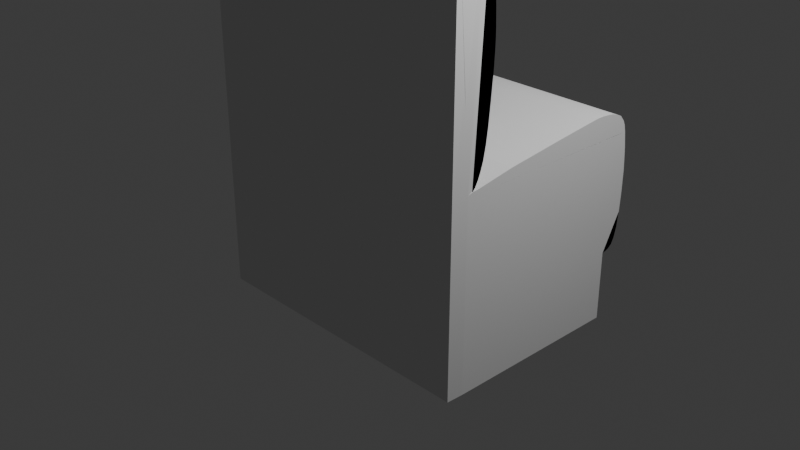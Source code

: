 # Source: blend.blend  (saved by Blender 4.0.36; exported with 4.5.12 LTS)
import bpy
from mathutils import Matrix  # noqa: F401  (used for matrix-valued properties, if any)

bpy.ops.wm.read_factory_settings(use_empty=True)
scene = bpy.context.scene
scene.name = 'Scene'

# ---- collections
col_collection = bpy.data.collections.new('Collection'); scene.collection.children.link(col_collection)

# ---- world
world_world = bpy.data.worlds.new('World'); scene.world = world_world
world_world.use_nodes = True; world_world.node_tree.nodes.clear()
_N = world_world.node_tree.nodes; _L = world_world.node_tree.links
n0 = _N.new('ShaderNodeOutputWorld'); n0.name = 'World Output'; n0.location = (300, 300)
n1 = _N.new('ShaderNodeBackground'); n1.name = 'Background'; n1.location = (10, 300)
n1.inputs[0].default_value = (0.05088, 0.05088, 0.05088, 1.0)
_L.new(n1.outputs[0], n0.inputs[0])
n0.is_active_output = True
world_world.color = (0.05088, 0.05088, 0.05088)
world_world.use_sun_shadow = False
world_world.sun_shadow_jitter_overblur = 0.0

# ---- cameras
cam_camera = bpy.data.cameras.new('Camera')
cam_camera.clip_end = 100.0
cam_camera.ortho_scale = 7.314

# ---- lights
light_light = bpy.data.lights.new('Light', 'POINT')
light_light.transmission_factor = 0.0
light_light.use_soft_falloff = False
light_light.energy = 1000.0
light_light.shadow_soft_size = 0.1
light_light.shadow_maximum_resolution = 0.006
light_light.use_absolute_resolution = True

# ---- meshes
me_cube = bpy.data.meshes.new('Cube')
me_cube.from_pydata([(-1.0, -1.0, -1.0), (-1.0, -1.0, 1.0), (-1.0, 1.0, -1.0), (-1.0, 1.0, 1.0), (1.0, -1.0, -1.0), (1.0, -1.0, 1.0), (1.0, 1.0, -1.0), (1.0, 1.0, 1.0), (-1.0, -1.0, -0.2499), (-1.0, 1.0, -0.2499), (1.0, 1.0, -0.2499), (1.0, -1.0, -0.2499), (-1.0, 1.037, -0.2431), (1.0, 1.037, -0.2431), (-1.0, 1.085, -0.226), (1.0, 1.085, -0.226), (-1.0, 1.13, -0.192), (1.0, 1.13, -0.192), (-1.0, 1.162, -0.1306), (1.0, 1.162, -0.1306), (-1.0, 1.191, -0.02494), (1.0, 1.191, -0.02494), (-1.0, 1.211, 0.1455), (1.0, 1.211, 0.1455), (-1.0, 1.223, 0.3487), (1.0, 1.223, 0.3487), (-1.0, 1.226, 0.5813), (1.0, 1.226, 0.5813), (-1.0, 1.219, 0.7085), (1.0, 1.219, 0.7085), (-1.0, 1.208, 0.8463), (1.0, 1.208, 0.8463), (-1.0, 1.187, 1.002), (1.0, 1.187, 1.002), (-1.0, 1.17, 1.076), (1.0, 1.17, 1.076), (-1.0, 1.148, 1.126), (1.0, 1.148, 1.126), (-1.0, 1.095, 1.189), (1.0, 1.095, 1.189), (-1.0, 1.029, 1.217), (1.0, 1.029, 1.217), (-1.0, 0.9645, 1.239), (1.0, 0.9645, 1.239), (-1.0, 0.8897, 1.249), (1.0, 0.8897, 1.249), (-1.0, 0.8179, 1.255), (1.0, 0.8179, 1.255), (-1.0, 0.7451, 1.255), (1.0, 0.7451, 1.255), (-1.0, 0.5842, 1.239), (1.0, 0.5842, 1.239), (-1.0, 0.4479, 1.223), (1.0, 0.4479, 1.223), (-1.0, 0.1879, 1.194), (1.0, 0.1879, 1.194), (-1.0, -0.1664, 1.15), (1.0, -0.1664, 1.15), (-1.0, -0.4419, 1.117), (1.0, -0.4419, 1.117), (-1.0, -0.8749, 1.042), (1.0, -0.8749, 1.042), (-1.0, -0.9328, 1.037), (1.0, -0.9328, 1.037), (-1.0, -0.9805, 1.027), (1.0, -0.9805, 1.027), (-1.0, -0.9976, 1.013), (1.0, -0.9976, 1.013), (-1.0, -0.9993, 1.001), (1.0, -0.9993, 1.001), (-1.002, -1.101, 3.667), (-1.002, -1.021, 3.654), (-1.002, -0.9902, 0.9997), (0.9964, -0.9902, 0.9997), (-1.002, -0.9773, 1.005), (0.9964, -0.9773, 1.005), (-1.002, -0.9458, 1.026), (0.9964, -0.9458, 1.026), (-1.002, -0.9088, 1.065), (0.9964, -0.9088, 1.065), (-1.002, -0.8755, 1.127), (0.9964, -0.8755, 1.127), (-1.002, -0.8489, 1.195), (0.9964, -0.8489, 1.195), (-1.002, -0.82, 1.285), (0.9964, -0.82, 1.285), (-1.002, -0.7934, 1.421), (0.9964, -0.7934, 1.421), (-1.002, -0.7721, 1.586), (0.9964, -0.7721, 1.586), (-1.002, -0.7534, 1.791), (0.9964, -0.7534, 1.791), (-1.002, -0.7321, 2.059), (0.9964, -0.7321, 2.059), (-1.002, -0.7241, 2.235), (0.9964, -0.7241, 2.235), (-1.002, -0.7224, 2.323), (0.9964, -1.021, 3.654), (-1.002, -0.9865, 3.643), (0.9964, -0.9865, 3.643), (-1.002, -0.9458, 3.622), (0.9964, -0.9458, 3.622), (-1.002, -0.9088, 3.582), (0.9964, -0.9088, 3.582), (-1.002, -0.8755, 3.52), (0.9964, -0.8755, 3.52), (-1.002, -0.8489, 3.453), (0.9964, -0.8489, 3.453), (-1.002, -0.82, 3.363), (0.9964, -0.82, 3.363), (-1.002, -0.7934, 3.227), (0.9964, -0.7934, 3.227), (-1.002, -0.7721, 3.062), (0.9964, -0.7721, 3.062), (-1.002, -0.7534, 2.857), (0.9964, -0.7534, 2.857), (-1.002, -0.7321, 2.589), (0.9964, -0.7321, 2.589), (-1.002, -0.7241, 2.413), (0.9964, -0.7241, 2.413), (-1.002, -0.7224, 2.325), (0.9964, -0.7224, 2.325), (-1.002, -1.059, 3.662), (0.9964, -1.059, 3.662), (0.9964, -1.101, 3.667), (-1.002, -1.139, 3.664), (0.9964, -1.139, 3.664), (-1.002, -1.175, 3.656), (0.9964, -1.175, 3.656), (-1.002, -1.208, 3.643), (0.9964, -1.208, 3.643), (-1.002, -1.24, 3.618), (0.9964, -1.24, 3.618), (-1.002, -1.255, 3.577), (0.9964, -1.255, 3.577), (-1.002, -1.248, 3.542), (0.9964, -1.248, 3.542), (-1.002, -1.219, 3.507), (0.9964, -1.219, 3.507), (-1.002, -1.194, 3.499), (0.9964, -1.194, 3.499), (-1.002, -1.184, 3.499), (0.9964, -1.184, 3.499), (-1.0, -1.184, -0.9997), (0.995, -1.184, -0.9997), (-1.001, -1.184, 1.0), (0.995, -1.184, 1.0)], [(146, 145)], [(8, 1, 3, 9), (9, 3, 7, 10), (10, 7, 5, 11), (11, 5, 1, 8), (2, 6, 4, 0), (7, 3, 1, 5), (4, 11, 8, 0), (6, 10, 11, 4), (2, 9, 10, 6), (0, 8, 9, 2), (35, 37, 39, 41, 43, 45, 47, 49, 51, 53, 55, 57, 59, 61, 63, 65, 67, 69, 5, 33), (33, 7, 10, 13, 15, 17, 19, 21, 23, 25, 27, 29, 31), (32, 1, 68, 66, 64, 62, 60, 58, 56, 54, 52, 50, 48, 46, 44, 42, 40, 38, 36, 34), (3, 32, 30, 28, 26, 24, 22, 20, 18, 16, 14, 12, 9), (0, 4, 144, 143), (142, 141, 143, 144), (97, 71, 122, 70, 125, 127, 129, 131, 133, 135, 137, 139, 141, 142, 140, 138, 136, 134, 132, 130, 128, 126, 124, 123), (70, 122, 71, 98, 100, 102, 104, 141, 139, 137, 135, 133, 131, 129, 127, 125), (97, 99, 101, 103, 105, 142, 140, 138, 136, 134, 132, 130, 128, 126, 124, 123), (72, 74, 76, 78, 80, 82, 84, 86, 88, 90, 92, 94, 96, 120, 118, 116, 114, 112, 110, 108, 106, 104, 141), (145, 141, 104, 106, 108, 110, 112, 114, 116, 118, 120, 96, 94, 92, 90, 88, 86, 84, 82, 80, 78, 76, 74, 72, 1), (145, 68, 0, 143), (95, 93, 91, 89, 87, 85, 83, 81, 79, 77, 75, 73, 142, 105, 107, 109, 111, 113, 115, 117, 119, 121), (142, 146, 5, 73, 75, 77, 79, 81, 83, 85, 87, 89, 91, 93, 95, 121, 119, 117, 115, 113, 111, 109, 107, 105), (144, 4, 5, 146)])
_uv = me_cube.uv_layers.new(name='UVMap')
_uv.uv.foreach_set('vector', [0.4688, 0.0, 0.625, 0.0, 0.625, 0.25, 0.4688, 0.25, 0.4688, 0.25, 0.625, 0.25, 0.625, 0.5, 0.4688, 0.5, 0.4688, 0.5, 0.625, 0.5, 0.625, 0.75, 0.4688, 0.75, 0.4688, 0.75, 0.625, 0.75, 0.625, 1.0, 0.4688, 1.0, 0.125, 0.5, 0.375, 0.5, 0.375, 0.75, 0.125, 0.75, 0.625, 0.5, 0.875, 0.5, 0.875, 0.75, 0.625, 0.75, 0.375, 0.75, 0.4688, 0.75, 0.4688, 1.0, 0.375, 1.0, 0.375, 0.5, 0.4688, 0.5, 0.4688, 0.75, 0.375, 0.75, 0.375, 0.25, 0.4688, 0.25, 0.4688, 0.5, 0.375, 0.5, 0.375, 0.0, 0.4688, 0.0, 0.4688, 0.25, 0.375, 0.25, 0.4688, 0.5, 0.4688, 0.5, 0.4688, 0.5, 0.4688, 0.5, 0.4688, 0.5, 0.4688, 0.5, 0.4688, 0.5, 0.4688, 0.5, 0.4688, 0.5, 0.4688, 0.5, 0.4688, 0.5, 0.4688, 0.5, 0.4688, 0.5, 0.4688, 0.5, 0.4688, 0.5, 0.4688, 0.5, 0.4688, 0.5, 0.4688, 0.5, 0.0, 0.0, 0.4688, 0.5, 0.0, 0.0, 0.0, 0.0, 0.0, 0.0, 0.0, 0.0, 0.0, 0.0, 0.0, 0.0, 0.0, 0.0, 0.0, 0.0, 0.0, 0.0, 0.0, 0.0, 0.0, 0.0, 0.0, 0.0, 0.0, 0.0, 0.4688, 0.25, 0.0, 0.0, 0.4688, 0.25, 0.4688, 0.25, 0.4688, 0.25, 0.4688, 0.25, 0.4688, 0.25, 0.4688, 0.25, 0.4688, 0.25, 0.4688, 0.25, 0.4688, 0.25, 0.4688, 0.25, 0.4688, 0.25, 0.4688, 0.25, 0.4688, 0.25, 0.4688, 0.25, 0.4688, 0.25, 0.4688, 0.25, 0.4688, 0.25, 0.4688, 0.25, 0.0, 0.0, 0.0, 0.0, 0.0, 0.0, 0.0, 0.0, 0.0, 0.0, 0.0, 0.0, 0.0, 0.0, 0.0, 0.0, 0.0, 0.0, 0.0, 0.0, 0.0, 0.0, 0.0, 0.0, 0.0, 0.0, 0.375, 1.0, 0.375, 0.75, 1.0, 1.0, 0.0, 1.0, 1.0, 1.0, 0.0, 1.0, 0.0, 1.0, 1.0, 1.0, 1.0, 1.0, 0.0, 1.0, 0.0, 1.0, 0.0, 1.0, 0.0, 1.0, 0.0, 1.0, 0.0, 1.0, 0.0, 1.0, 0.0, 1.0, 0.0, 1.0, 0.0, 1.0, 0.0, 1.0, 0.0, 1.0, 1.0, 1.0, 1.0, 1.0, 1.0, 1.0, 1.0, 1.0, 1.0, 1.0, 1.0, 1.0, 1.0, 1.0, 1.0, 1.0, 1.0, 1.0, 1.0, 1.0, 1.0, 1.0, 0.0, 1.0, 0.0, 1.0, 0.0, 1.0, 0.0, 1.0, 0.0, 1.0, 0.0, 1.0, 0.0, 1.0, 0.0, 1.0, 0.0, 1.0, 0.0, 1.0, 0.0, 1.0, 0.0, 1.0, 0.0, 1.0, 0.0, 1.0, 0.0, 1.0, 0.0, 1.0, 1.0, 1.0, 1.0, 1.0, 1.0, 1.0, 1.0, 1.0, 1.0, 1.0, 1.0, 1.0, 1.0, 1.0, 1.0, 1.0, 1.0, 1.0, 1.0, 1.0, 1.0, 1.0, 1.0, 1.0, 1.0, 1.0, 1.0, 1.0, 1.0, 1.0, 1.0, 1.0, 0.0, 1.0, 0.0, 1.0, 0.0, 1.0, 0.0, 1.0, 0.0, 1.0, 0.0, 1.0, 0.0, 1.0, 0.0, 1.0, 0.0, 1.0, 0.0, 1.0, 0.0, 1.0, 0.0, 1.0, 0.0, 1.0, 0.0, 1.0, 0.0, 1.0, 0.0, 1.0, 0.0, 1.0, 0.0, 1.0, 0.0, 1.0, 0.0, 1.0, 0.0, 1.0, 0.0, 1.0, 0.0, 1.0, 0.0, 0.0, 0.0, 1.0, 0.0, 1.0, 0.0, 1.0, 0.0, 1.0, 0.0, 1.0, 0.0, 1.0, 0.0, 1.0, 0.0, 1.0, 0.0, 1.0, 0.0, 1.0, 0.0, 1.0, 0.0, 1.0, 0.0, 1.0, 0.0, 1.0, 0.0, 1.0, 0.0, 1.0, 0.0, 1.0, 0.0, 1.0, 0.0, 1.0, 0.0, 1.0, 0.0, 1.0, 0.0, 1.0, 0.0, 1.0, 0.0, 0.0, 0.0, 0.0, 0.0, 0.0, 0.375, 1.0, 0.0, 1.0, 1.0, 1.0, 1.0, 1.0, 1.0, 1.0, 1.0, 1.0, 1.0, 1.0, 1.0, 1.0, 1.0, 1.0, 1.0, 1.0, 1.0, 1.0, 1.0, 1.0, 1.0, 1.0, 1.0, 1.0, 1.0, 1.0, 1.0, 1.0, 1.0, 1.0, 1.0, 1.0, 1.0, 1.0, 1.0, 1.0, 1.0, 1.0, 1.0, 1.0, 1.0, 1.0, 1.0, 1.0, 1.0, 1.0, 0.0, 0.0, 0.0, 0.0, 1.0, 1.0, 1.0, 1.0, 1.0, 1.0, 1.0, 1.0, 1.0, 1.0, 1.0, 1.0, 1.0, 1.0, 1.0, 1.0, 1.0, 1.0, 1.0, 1.0, 1.0, 1.0, 1.0, 1.0, 1.0, 1.0, 1.0, 1.0, 1.0, 1.0, 1.0, 1.0, 1.0, 1.0, 1.0, 1.0, 1.0, 1.0, 1.0, 1.0, 1.0, 1.0, 1.0, 1.0, 0.375, 0.75, 0.0, 0.0, 0.0, 0.0])
me_cube.update()
me_cube_001 = bpy.data.meshes.new('Cube.001')
me_cube_001.from_pydata([(-1.0, 1.0, -0.2499), (1.0, 1.0, -0.2499), (-1.0, 1.037, -0.2431), (1.0, 1.037, -0.2431), (-1.0, 1.085, -0.226), (1.0, 1.085, -0.226), (-1.0, 1.13, -0.192), (1.0, 1.13, -0.192), (-1.0, 1.162, -0.1306), (1.0, 1.162, -0.1306), (-1.0, 1.191, -0.02494), (1.0, 1.191, -0.02494), (-1.0, 1.211, 0.1455), (1.0, 1.211, 0.1455), (-1.0, 1.223, 0.3487), (1.0, 1.223, 0.3487), (-1.0, 1.226, 0.5813), (1.0, 1.226, 0.5813), (-1.0, 1.219, 0.7085), (1.0, 1.219, 0.7085), (-1.0, 1.208, 0.8463), (1.0, 1.208, 0.8463), (-1.0, 1.187, 1.002), (1.0, 1.187, 1.002), (-1.0, 1.17, 1.076), (1.0, 1.17, 1.076), (-1.0, 1.148, 1.126), (1.0, 1.148, 1.126), (-1.0, 1.095, 1.189), (1.0, 1.095, 1.189), (-1.0, 1.029, 1.217), (1.0, 1.029, 1.217), (-1.0, 0.9645, 1.239), (1.0, 0.9645, 1.239), (-1.0, 0.8897, 1.249), (1.0, 0.8897, 1.249), (-1.0, 0.8179, 1.255), (1.0, 0.8179, 1.255), (-1.0, 0.7451, 1.255), (1.0, 0.7451, 1.255), (-1.0, 0.5842, 1.239), (1.0, 0.5842, 1.239), (-1.0, 0.4479, 1.223), (1.0, 0.4479, 1.223), (-1.0, 0.1879, 1.194), (1.0, 0.1879, 1.194), (-1.0, -0.1664, 1.15), (1.0, -0.1664, 1.15), (-1.0, -0.4419, 1.117), (1.0, -0.4419, 1.117), (-1.0, -0.8749, 1.042), (1.0, -0.8749, 1.042), (-1.0, -0.9328, 1.037), (1.0, -0.9328, 1.037), (-1.0, -0.9805, 1.027), (1.0, -0.9805, 1.027), (-1.0, -0.9976, 1.013), (1.0, -0.9976, 1.013), (-1.0, -0.9993, 1.001), (1.0, -0.9993, 1.001)], [], [(51, 50, 52, 53), (53, 52, 54, 55), (55, 54, 56, 57), (57, 56, 58, 59), (1, 0, 2, 4, 6, 8, 10, 12, 14, 16, 18, 20, 22, 24, 26, 28, 30, 32, 34, 36, 38, 40, 42, 44, 46, 48, 50, 51, 49, 47, 45, 43, 41, 39, 37, 35, 33, 31, 29, 27, 25, 23, 21, 19, 17, 15, 13, 11, 9, 7, 5, 3)])
_uv = me_cube_001.uv_layers.new(name='UVMap')
_uv.uv.foreach_set('vector', [0.4688, 0.5, 0.4688, 0.25, 0.4688, 0.25, 0.4688, 0.5, 0.4688, 0.5, 0.4688, 0.25, 0.4688, 0.25, 0.4688, 0.5, 0.4688, 0.5, 0.4688, 0.25, 0.4688, 0.25, 0.4688, 0.5, 0.4688, 0.5, 0.4688, 0.25, 0.4688, 0.25, 0.4688, 0.5, 0.4688, 0.5, 0.4688, 0.25, 0.4688, 0.25, 0.4688, 0.25, 0.4688, 0.25, 0.4688, 0.25, 0.4688, 0.25, 0.4688, 0.25, 0.4688, 0.25, 0.4688, 0.25, 0.4688, 0.25, 0.4688, 0.25, 0.4688, 0.25, 0.4688, 0.25, 0.4688, 0.25, 0.4688, 0.25, 0.4688, 0.25, 0.4688, 0.25, 0.4688, 0.25, 0.4688, 0.25, 0.4688, 0.25, 0.4688, 0.25, 0.4688, 0.25, 0.4688, 0.25, 0.4688, 0.25, 0.4688, 0.25, 0.4688, 0.25, 0.4688, 0.5, 0.4688, 0.5, 0.4688, 0.5, 0.4688, 0.5, 0.4688, 0.5, 0.4688, 0.5, 0.4688, 0.5, 0.4688, 0.5, 0.4688, 0.5, 0.4688, 0.5, 0.4688, 0.5, 0.4688, 0.5, 0.4688, 0.5, 0.4688, 0.5, 0.4688, 0.5, 0.4688, 0.5, 0.4688, 0.5, 0.4688, 0.5, 0.4688, 0.5, 0.4688, 0.5, 0.4688, 0.5, 0.4688, 0.5, 0.4688, 0.5, 0.4688, 0.5, 0.4688, 0.5])
me_cube_001.update()
me_cube_002 = bpy.data.meshes.new('Cube.002')
me_cube_002.from_pydata([(-1.002, -1.101, 3.667), (-1.002, -1.021, 3.654), (-1.002, -0.9902, 0.9997), (0.9964, -0.9902, 0.9997), (-1.002, -0.9773, 1.005), (0.9964, -0.9773, 1.005), (-1.002, -0.9458, 1.026), (0.9964, -0.9458, 1.026), (-1.002, -0.9088, 1.065), (0.9964, -0.9088, 1.065), (-1.002, -0.8755, 1.127), (0.9964, -0.8755, 1.127), (-1.002, -0.8489, 1.195), (0.9964, -0.8489, 1.195), (-1.002, -0.82, 1.285), (0.9964, -0.82, 1.285), (-1.002, -0.7934, 1.421), (0.9964, -0.7934, 1.421), (-1.002, -0.7721, 1.586), (0.9964, -0.7721, 1.586), (-1.002, -0.7534, 1.791), (0.9964, -0.7534, 1.791), (-1.002, -0.7321, 2.059), (0.9964, -0.7321, 2.059), (-1.002, -0.7241, 2.235), (0.9964, -0.7241, 2.235), (-1.002, -0.7224, 2.323), (0.9964, -0.7224, 2.323), (0.9964, -1.021, 3.654), (-1.002, -0.9865, 3.643), (0.9964, -0.9865, 3.643), (-1.002, -0.9458, 3.622), (0.9964, -0.9458, 3.622), (-1.002, -0.9088, 3.582), (0.9964, -0.9088, 3.582), (-1.002, -0.8755, 3.52), (0.9964, -0.8755, 3.52), (-1.002, -0.8489, 3.453), (0.9964, -0.8489, 3.453), (-1.002, -0.82, 3.363), (0.9964, -0.82, 3.363), (-1.002, -0.7934, 3.227), (0.9964, -0.7934, 3.227), (-1.002, -0.7721, 3.062), (0.9964, -0.7721, 3.062), (-1.002, -0.7534, 2.857), (0.9964, -0.7534, 2.857), (-1.002, -0.7321, 2.589), (0.9964, -0.7321, 2.589), (-1.002, -0.7241, 2.413), (0.9964, -0.7241, 2.413), (-1.002, -0.7224, 2.325), (0.9964, -0.7224, 2.325), (-1.002, -1.059, 3.662), (0.9964, -1.059, 3.662), (0.9964, -1.101, 3.667), (-1.002, -1.139, 3.664), (0.9964, -1.139, 3.664), (-1.002, -1.175, 3.656), (0.9964, -1.175, 3.656), (-1.002, -1.208, 3.643), (0.9964, -1.208, 3.643), (-1.002, -1.24, 3.618), (0.9964, -1.24, 3.618), (-1.002, -1.255, 3.577), (0.9964, -1.255, 3.577), (-1.002, -1.248, 3.542), (0.9964, -1.248, 3.542), (-1.002, -1.219, 3.507), (0.9964, -1.219, 3.507), (-1.002, -1.194, 3.499), (0.9964, -1.194, 3.499)], [(53, 0), (54, 28), (1, 53), (55, 54), (0, 56), (57, 55), (56, 58), (59, 57), (58, 60), (61, 59), (60, 62), (63, 61), (62, 64), (65, 63), (64, 66), (67, 65), (66, 68), (69, 67), (68, 70), (71, 69), (25, 52)], [(2, 3, 5, 7, 9, 11, 13, 15, 17, 19, 21, 23, 25, 27, 52, 50, 48, 46, 44, 42, 40, 38, 36, 34, 32, 30, 28, 1, 29, 31, 33, 35, 37, 39, 41, 43, 45, 47, 49, 51, 26, 24, 22, 20, 18, 16, 14, 12, 10, 8, 6, 4)])
_uv = me_cube_002.uv_layers.new(name='UVMap')
_uv.uv.foreach_set('vector', [0.0, 1.0, 1.0, 1.0, 1.0, 1.0, 1.0, 1.0, 1.0, 1.0, 1.0, 1.0, 1.0, 1.0, 1.0, 1.0, 1.0, 1.0, 1.0, 1.0, 1.0, 1.0, 1.0, 1.0, 1.0, 1.0, 1.0, 1.0, 1.0, 1.0, 1.0, 1.0, 1.0, 1.0, 1.0, 1.0, 1.0, 1.0, 1.0, 1.0, 1.0, 1.0, 1.0, 1.0, 1.0, 1.0, 1.0, 1.0, 1.0, 1.0, 1.0, 1.0, 1.0, 1.0, 0.0, 1.0, 0.0, 1.0, 0.0, 1.0, 0.0, 1.0, 0.0, 1.0, 0.0, 1.0, 0.0, 1.0, 0.0, 1.0, 0.0, 1.0, 0.0, 1.0, 0.0, 1.0, 0.0, 1.0, 0.0, 1.0, 0.0, 1.0, 0.0, 1.0, 0.0, 1.0, 0.0, 1.0, 0.0, 1.0, 0.0, 1.0, 0.0, 1.0, 0.0, 1.0, 0.0, 1.0, 0.0, 1.0, 0.0, 1.0, 0.0, 1.0])
me_cube_002.update()

# ---- objects
ob_light = bpy.data.objects.new('Light', light_light)
ob_camera = bpy.data.objects.new('Camera', cam_camera)
ob_cube = bpy.data.objects.new('Cube', me_cube)
ob_cube_001 = bpy.data.objects.new('Cube.001', me_cube_001)
ob_cube_002 = bpy.data.objects.new('Cube.002', me_cube_002)

# ---- transforms, parenting, visibility, modifiers, constraints
ob_light.location = (4.076, 1.005, 5.904)
ob_light.rotation_euler = (0.6503, 0.05522, 1.866)
ob_light.lock_rotations_4d = False
ob_light.empty_display_type = 'ARROWS'
ob_light.color = (0.0, 0.0, 0.0, 0.0)
ob_light.lineart.crease_threshold = 0.0
ob_camera.location = (7.359, -6.926, 4.958)
ob_camera.rotation_euler = (1.109, 0.0, 0.8149)
ob_camera.lock_rotations_4d = False
ob_camera.empty_display_type = 'ARROWS'
ob_camera.color = (0.0, 0.0, 0.0, 0.0)
ob_camera.display_type = 'WIRE'
ob_camera.lineart.crease_threshold = 0.0
ob_cube.location = (0.0, 0.2935, 0.0)
ob_cube.scale = (1.595, 1.0, 1.0)
ob_cube_001.location = (0.0, 0.2935, 0.0)
ob_cube_001.scale = (1.595, 1.0, 1.0)
ob_cube_002.location = (0.0, 0.2935, 0.0)
ob_cube_002.scale = (1.595, 1.0, 1.0)

# ---- collection membership
col_collection.objects.link(ob_light)
col_collection.objects.link(ob_camera)
col_collection.objects.link(ob_cube)
col_collection.objects.link(ob_cube_001)
col_collection.objects.link(ob_cube_002)

# ---- scene / render settings (as saved in the file)
scene.camera = ob_camera
scene.frame_start = 1; scene.frame_end = 250; scene.frame_set(1)
scene.render.engine = 'BLENDER_EEVEE_NEXT'
scene.cycles.sampling_pattern = 'TABULATED_SOBOL'
bpy.context.view_layer.update()
